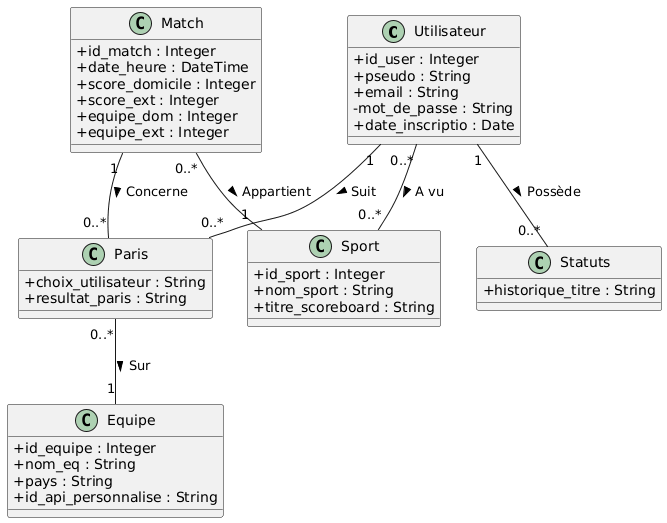

The diagram above was rendered by PlantUML. Its source (embedded in the PNG):
@startuml
skinparam classAttributeIconSize 0

class Utilisateur {
  + id_user : Integer
  + pseudo : String
  + email : String
  - mot_de_passe : String
  + date_inscriptio : Date
}

class Sport {
  + id_sport : Integer
  + nom_sport : String
  + titre_scoreboard : String
}

class Match {
  + id_match : Integer
  + date_heure : DateTime
  + score_domicile : Integer
  + score_ext : Integer
  + equipe_dom : Integer
  + equipe_ext : Integer
}

class Paris {
  + choix_utilisateur : String
  + resultat_paris : String
}

class Equipe {
  + id_equipe : Integer
  + nom_eq : String
  + pays : String
  + id_api_personnalise : String
}

class Statuts {
  + historique_titre : String
}

Utilisateur "1" -- "0..*" Paris : Suit >
Match "1" -- "0..*" Paris : Concerne >
Utilisateur "0..*" -- "0..*" Sport : A vu >
Utilisateur "1" -- "0..*" Statuts : Possède >
Match "0..*" -- "1" Sport : Appartient >
Paris "0..*" -- "1" Equipe : Sur >
@enduml